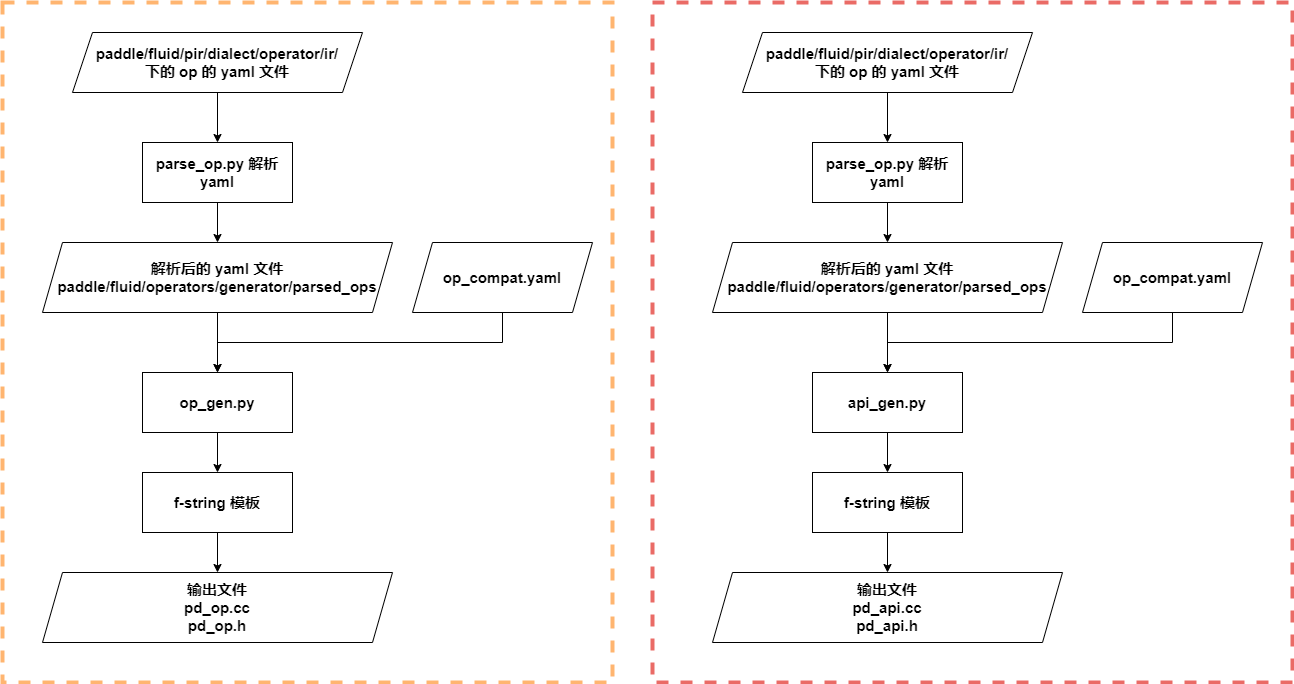

The diagram above was exported from draw.io. Its source (the exported page's mxGraphModel, read from the mxfile embedded in the PNG):
<mxGraphModel dx="1422" dy="814" grid="1" gridSize="10" guides="1" tooltips="1" connect="1" arrows="1" fold="1" page="1" pageScale="1" pageWidth="827" pageHeight="1169" math="0" shadow="0">
  <root>
    <mxCell id="0" />
    <mxCell id="1" parent="0" />
    <mxCell id="Yeg_68OMUAnF7huLx6Fg-28" value="" style="rounded=0;whiteSpace=wrap;html=1;dashed=1;strokeWidth=4;strokeColor=#EA6B66;" vertex="1" parent="1">
      <mxGeometry x="710" y="90" width="640" height="680" as="geometry" />
    </mxCell>
    <mxCell id="Yeg_68OMUAnF7huLx6Fg-27" value="" style="rounded=0;whiteSpace=wrap;html=1;dashed=1;strokeWidth=4;strokeColor=#FFB570;" vertex="1" parent="1">
      <mxGeometry x="60" y="90" width="610" height="680" as="geometry" />
    </mxCell>
    <mxCell id="Yeg_68OMUAnF7huLx6Fg-3" style="edgeStyle=orthogonalEdgeStyle;rounded=0;orthogonalLoop=1;jettySize=auto;html=1;entryX=0.5;entryY=0;entryDx=0;entryDy=0;" edge="1" parent="1" source="Yeg_68OMUAnF7huLx6Fg-1" target="Yeg_68OMUAnF7huLx6Fg-2">
      <mxGeometry relative="1" as="geometry" />
    </mxCell>
    <mxCell id="Yeg_68OMUAnF7huLx6Fg-1" value="&lt;font&gt;&lt;div&gt;&lt;span style=&quot;font-size: 15px&quot;&gt;&lt;b&gt;paddle/fluid/pir/dialect/operator/ir/&lt;/b&gt;&lt;/span&gt;&lt;/div&gt;&lt;span style=&quot;font-size: 15px&quot;&gt;&lt;b&gt;下的 op 的 yaml 文件&lt;/b&gt;&lt;/span&gt;&lt;/font&gt;" style="shape=parallelogram;perimeter=parallelogramPerimeter;whiteSpace=wrap;html=1;fixedSize=1;" vertex="1" parent="1">
      <mxGeometry x="130" y="120" width="290" height="60" as="geometry" />
    </mxCell>
    <mxCell id="Yeg_68OMUAnF7huLx6Fg-5" value="" style="edgeStyle=orthogonalEdgeStyle;rounded=0;orthogonalLoop=1;jettySize=auto;html=1;" edge="1" parent="1" source="Yeg_68OMUAnF7huLx6Fg-2" target="Yeg_68OMUAnF7huLx6Fg-4">
      <mxGeometry relative="1" as="geometry" />
    </mxCell>
    <mxCell id="Yeg_68OMUAnF7huLx6Fg-2" value="&lt;font style=&quot;font-size: 15px&quot;&gt;&lt;b&gt;parse_op.py 解析 yaml&lt;/b&gt;&lt;/font&gt;" style="rounded=0;whiteSpace=wrap;html=1;" vertex="1" parent="1">
      <mxGeometry x="200" y="230" width="150" height="60" as="geometry" />
    </mxCell>
    <mxCell id="Yeg_68OMUAnF7huLx6Fg-8" style="edgeStyle=orthogonalEdgeStyle;rounded=0;orthogonalLoop=1;jettySize=auto;html=1;" edge="1" parent="1" source="Yeg_68OMUAnF7huLx6Fg-4" target="Yeg_68OMUAnF7huLx6Fg-7">
      <mxGeometry relative="1" as="geometry" />
    </mxCell>
    <mxCell id="Yeg_68OMUAnF7huLx6Fg-4" value="&lt;font&gt;&lt;span style=&quot;font-size: 15px&quot;&gt;&lt;b&gt;解析后的 yaml 文件&lt;/b&gt;&lt;/span&gt;&lt;br&gt;&lt;div&gt;&lt;span style=&quot;font-size: 15px&quot;&gt;&lt;b&gt;paddle/fluid/operators/generator/parsed_ops&lt;/b&gt;&lt;/span&gt;&lt;/div&gt;&lt;/font&gt;" style="shape=parallelogram;perimeter=parallelogramPerimeter;whiteSpace=wrap;html=1;fixedSize=1;" vertex="1" parent="1">
      <mxGeometry x="100" y="330" width="350" height="70" as="geometry" />
    </mxCell>
    <mxCell id="Yeg_68OMUAnF7huLx6Fg-9" style="edgeStyle=orthogonalEdgeStyle;rounded=0;orthogonalLoop=1;jettySize=auto;html=1;entryX=0.5;entryY=0;entryDx=0;entryDy=0;" edge="1" parent="1" source="Yeg_68OMUAnF7huLx6Fg-6" target="Yeg_68OMUAnF7huLx6Fg-7">
      <mxGeometry relative="1" as="geometry">
        <Array as="points">
          <mxPoint x="560" y="430" />
          <mxPoint x="275" y="430" />
        </Array>
      </mxGeometry>
    </mxCell>
    <mxCell id="Yeg_68OMUAnF7huLx6Fg-6" value="&lt;span style=&quot;font-size: 15px&quot;&gt;&lt;b&gt;op_compat.yaml&lt;/b&gt;&lt;/span&gt;" style="shape=parallelogram;perimeter=parallelogramPerimeter;whiteSpace=wrap;html=1;fixedSize=1;" vertex="1" parent="1">
      <mxGeometry x="470" y="330" width="180" height="70" as="geometry" />
    </mxCell>
    <mxCell id="Yeg_68OMUAnF7huLx6Fg-11" value="" style="edgeStyle=orthogonalEdgeStyle;rounded=0;orthogonalLoop=1;jettySize=auto;html=1;" edge="1" parent="1" source="Yeg_68OMUAnF7huLx6Fg-7" target="Yeg_68OMUAnF7huLx6Fg-10">
      <mxGeometry relative="1" as="geometry" />
    </mxCell>
    <mxCell id="Yeg_68OMUAnF7huLx6Fg-7" value="&lt;font style=&quot;font-size: 15px&quot;&gt;&lt;b&gt;op_gen.py&lt;/b&gt;&lt;/font&gt;" style="rounded=0;whiteSpace=wrap;html=1;" vertex="1" parent="1">
      <mxGeometry x="200" y="460" width="150" height="60" as="geometry" />
    </mxCell>
    <mxCell id="Yeg_68OMUAnF7huLx6Fg-13" value="" style="edgeStyle=orthogonalEdgeStyle;rounded=0;orthogonalLoop=1;jettySize=auto;html=1;" edge="1" parent="1" source="Yeg_68OMUAnF7huLx6Fg-10" target="Yeg_68OMUAnF7huLx6Fg-12">
      <mxGeometry relative="1" as="geometry" />
    </mxCell>
    <mxCell id="Yeg_68OMUAnF7huLx6Fg-10" value="&lt;font style=&quot;font-size: 15px&quot;&gt;&lt;b&gt;f-string 模板&lt;/b&gt;&lt;/font&gt;" style="rounded=0;whiteSpace=wrap;html=1;" vertex="1" parent="1">
      <mxGeometry x="200" y="560" width="150" height="60" as="geometry" />
    </mxCell>
    <mxCell id="Yeg_68OMUAnF7huLx6Fg-12" value="&lt;font&gt;&lt;span style=&quot;font-size: 15px&quot;&gt;&lt;b&gt;输出文件&lt;/b&gt;&lt;/span&gt;&lt;br&gt;&lt;div&gt;&lt;span style=&quot;font-size: 15px&quot;&gt;&lt;b&gt;pd_op.cc&lt;br&gt;pd_op.h&lt;/b&gt;&lt;/span&gt;&lt;/div&gt;&lt;/font&gt;" style="shape=parallelogram;perimeter=parallelogramPerimeter;whiteSpace=wrap;html=1;fixedSize=1;" vertex="1" parent="1">
      <mxGeometry x="100" y="660" width="350" height="70" as="geometry" />
    </mxCell>
    <mxCell id="Yeg_68OMUAnF7huLx6Fg-14" style="edgeStyle=orthogonalEdgeStyle;rounded=0;orthogonalLoop=1;jettySize=auto;html=1;entryX=0.5;entryY=0;entryDx=0;entryDy=0;" edge="1" parent="1" source="Yeg_68OMUAnF7huLx6Fg-15" target="Yeg_68OMUAnF7huLx6Fg-17">
      <mxGeometry relative="1" as="geometry" />
    </mxCell>
    <mxCell id="Yeg_68OMUAnF7huLx6Fg-15" value="&lt;font&gt;&lt;div&gt;&lt;span style=&quot;font-size: 15px&quot;&gt;&lt;b&gt;paddle/fluid/pir/dialect/operator/ir/&lt;/b&gt;&lt;/span&gt;&lt;/div&gt;&lt;span style=&quot;font-size: 15px&quot;&gt;&lt;b&gt;下的 op 的 yaml 文件&lt;/b&gt;&lt;/span&gt;&lt;/font&gt;" style="shape=parallelogram;perimeter=parallelogramPerimeter;whiteSpace=wrap;html=1;fixedSize=1;" vertex="1" parent="1">
      <mxGeometry x="800" y="120" width="290" height="60" as="geometry" />
    </mxCell>
    <mxCell id="Yeg_68OMUAnF7huLx6Fg-16" value="" style="edgeStyle=orthogonalEdgeStyle;rounded=0;orthogonalLoop=1;jettySize=auto;html=1;" edge="1" parent="1" source="Yeg_68OMUAnF7huLx6Fg-17" target="Yeg_68OMUAnF7huLx6Fg-19">
      <mxGeometry relative="1" as="geometry" />
    </mxCell>
    <mxCell id="Yeg_68OMUAnF7huLx6Fg-17" value="&lt;font style=&quot;font-size: 15px&quot;&gt;&lt;b&gt;parse_op.py 解析 yaml&lt;/b&gt;&lt;/font&gt;" style="rounded=0;whiteSpace=wrap;html=1;" vertex="1" parent="1">
      <mxGeometry x="870" y="230" width="150" height="60" as="geometry" />
    </mxCell>
    <mxCell id="Yeg_68OMUAnF7huLx6Fg-18" style="edgeStyle=orthogonalEdgeStyle;rounded=0;orthogonalLoop=1;jettySize=auto;html=1;" edge="1" parent="1" source="Yeg_68OMUAnF7huLx6Fg-19" target="Yeg_68OMUAnF7huLx6Fg-23">
      <mxGeometry relative="1" as="geometry" />
    </mxCell>
    <mxCell id="Yeg_68OMUAnF7huLx6Fg-19" value="&lt;font&gt;&lt;span style=&quot;font-size: 15px&quot;&gt;&lt;b&gt;解析后的 yaml 文件&lt;/b&gt;&lt;/span&gt;&lt;br&gt;&lt;div&gt;&lt;span style=&quot;font-size: 15px&quot;&gt;&lt;b&gt;paddle/fluid/operators/generator/parsed_ops&lt;/b&gt;&lt;/span&gt;&lt;/div&gt;&lt;/font&gt;" style="shape=parallelogram;perimeter=parallelogramPerimeter;whiteSpace=wrap;html=1;fixedSize=1;" vertex="1" parent="1">
      <mxGeometry x="770" y="330" width="350" height="70" as="geometry" />
    </mxCell>
    <mxCell id="Yeg_68OMUAnF7huLx6Fg-20" style="edgeStyle=orthogonalEdgeStyle;rounded=0;orthogonalLoop=1;jettySize=auto;html=1;entryX=0.5;entryY=0;entryDx=0;entryDy=0;" edge="1" parent="1" source="Yeg_68OMUAnF7huLx6Fg-21" target="Yeg_68OMUAnF7huLx6Fg-23">
      <mxGeometry relative="1" as="geometry">
        <Array as="points">
          <mxPoint x="1230" y="430" />
          <mxPoint x="945" y="430" />
        </Array>
      </mxGeometry>
    </mxCell>
    <mxCell id="Yeg_68OMUAnF7huLx6Fg-21" value="&lt;span style=&quot;font-size: 15px&quot;&gt;&lt;b&gt;op_compat.yaml&lt;/b&gt;&lt;/span&gt;" style="shape=parallelogram;perimeter=parallelogramPerimeter;whiteSpace=wrap;html=1;fixedSize=1;" vertex="1" parent="1">
      <mxGeometry x="1140" y="330" width="180" height="70" as="geometry" />
    </mxCell>
    <mxCell id="Yeg_68OMUAnF7huLx6Fg-22" value="" style="edgeStyle=orthogonalEdgeStyle;rounded=0;orthogonalLoop=1;jettySize=auto;html=1;" edge="1" parent="1" source="Yeg_68OMUAnF7huLx6Fg-23" target="Yeg_68OMUAnF7huLx6Fg-25">
      <mxGeometry relative="1" as="geometry" />
    </mxCell>
    <mxCell id="Yeg_68OMUAnF7huLx6Fg-23" value="&lt;span style=&quot;font-size: 15px&quot;&gt;&lt;b&gt;api_gen.py&lt;/b&gt;&lt;/span&gt;" style="rounded=0;whiteSpace=wrap;html=1;" vertex="1" parent="1">
      <mxGeometry x="870" y="460" width="150" height="60" as="geometry" />
    </mxCell>
    <mxCell id="Yeg_68OMUAnF7huLx6Fg-24" value="" style="edgeStyle=orthogonalEdgeStyle;rounded=0;orthogonalLoop=1;jettySize=auto;html=1;" edge="1" parent="1" source="Yeg_68OMUAnF7huLx6Fg-25" target="Yeg_68OMUAnF7huLx6Fg-26">
      <mxGeometry relative="1" as="geometry" />
    </mxCell>
    <mxCell id="Yeg_68OMUAnF7huLx6Fg-25" value="&lt;font style=&quot;font-size: 15px&quot;&gt;&lt;b&gt;f-string 模板&lt;/b&gt;&lt;/font&gt;" style="rounded=0;whiteSpace=wrap;html=1;" vertex="1" parent="1">
      <mxGeometry x="870" y="560" width="150" height="60" as="geometry" />
    </mxCell>
    <mxCell id="Yeg_68OMUAnF7huLx6Fg-26" value="&lt;font&gt;&lt;span style=&quot;font-size: 15px&quot;&gt;&lt;b&gt;输出文件&lt;/b&gt;&lt;/span&gt;&lt;br&gt;&lt;div&gt;&lt;span style=&quot;font-size: 15px&quot;&gt;&lt;b&gt;pd_api.cc&lt;br&gt;pd_api.h&lt;/b&gt;&lt;/span&gt;&lt;/div&gt;&lt;/font&gt;" style="shape=parallelogram;perimeter=parallelogramPerimeter;whiteSpace=wrap;html=1;fixedSize=1;" vertex="1" parent="1">
      <mxGeometry x="770" y="660" width="350" height="70" as="geometry" />
    </mxCell>
  </root>
</mxGraphModel>